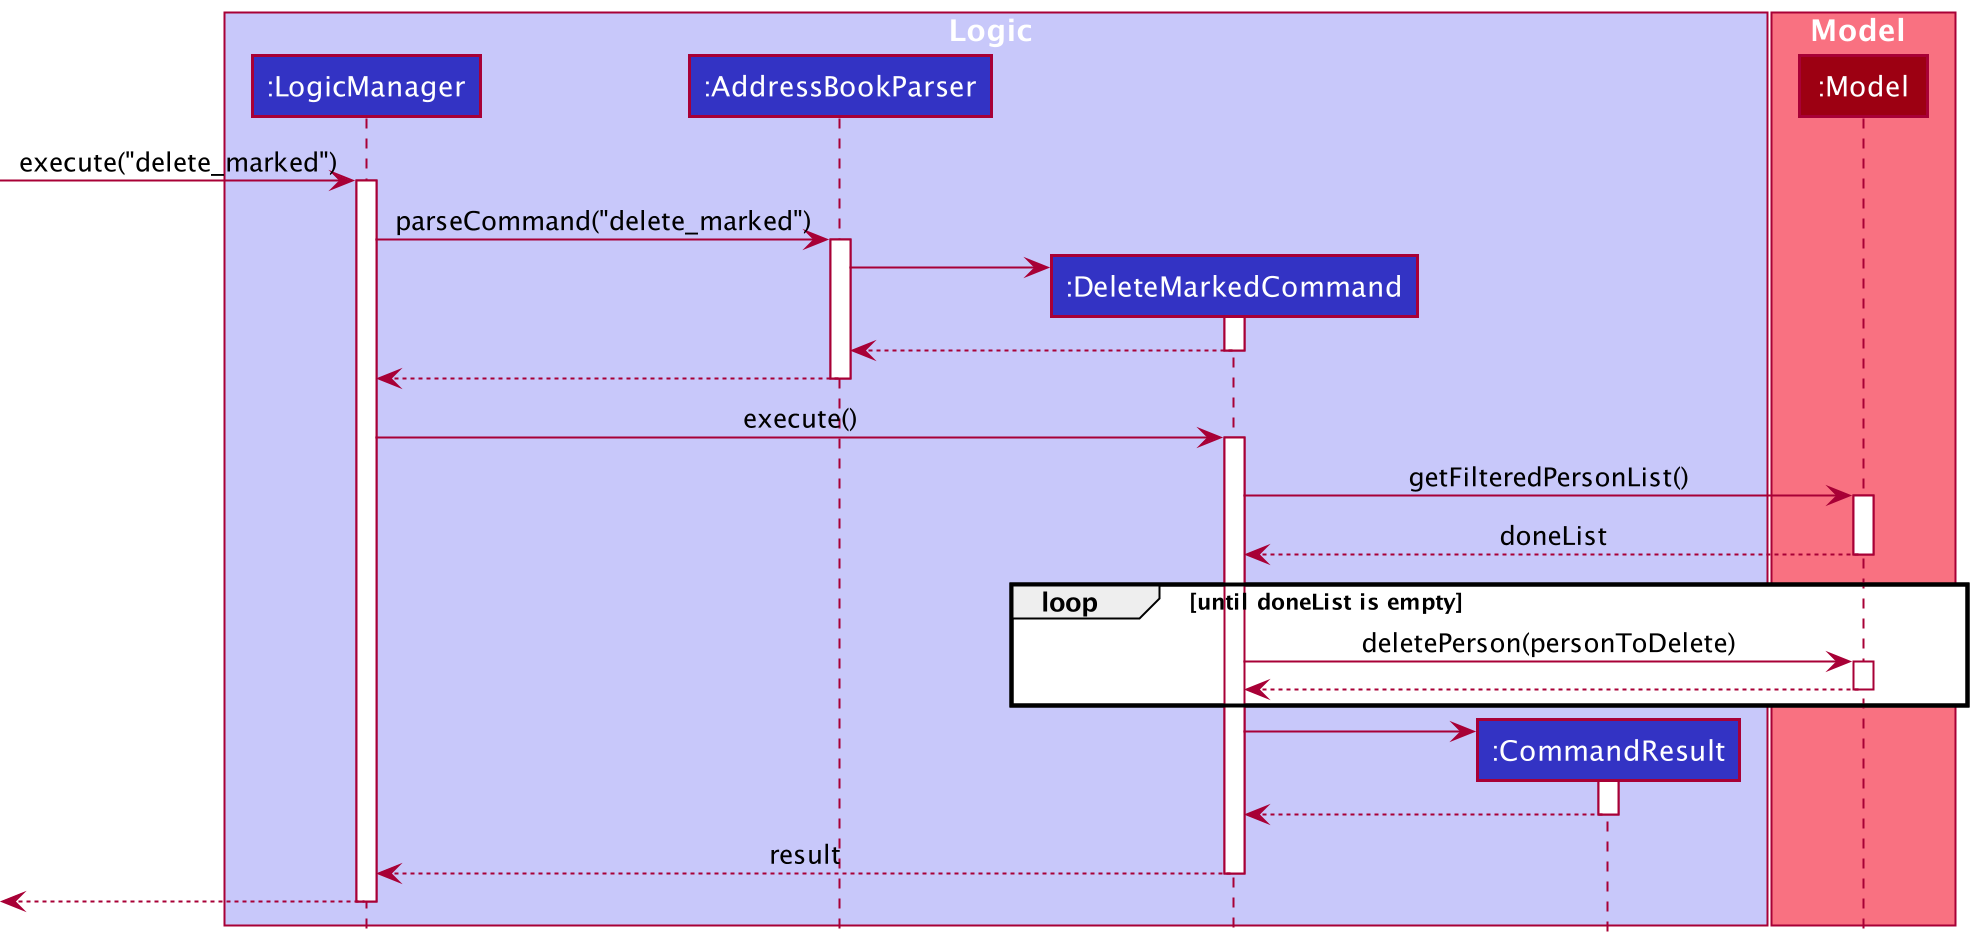

The diagram above was rendered by PlantUML. Its source (embedded in the PNG):
@startuml
!include style.puml

box Logic LOGIC_COLOR_T1
participant ":LogicManager" as LogicManager LOGIC_COLOR
participant ":AddressBookParser" as AddressBookParser LOGIC_COLOR
participant ":DeleteMarkedCommand" as DeleteMarkedCommand LOGIC_COLOR
participant ":CommandResult" as CommandResult LOGIC_COLOR
end box

box Model MODEL_COLOR_T1
participant ":Model" as Model MODEL_COLOR
end box

[-> LogicManager : execute("delete_marked")
activate LogicManager

LogicManager -> AddressBookParser : parseCommand("delete_marked")
activate AddressBookParser
create DeleteMarkedCommand
AddressBookParser -> DeleteMarkedCommand
activate DeleteMarkedCommand
DeleteMarkedCommand --> AddressBookParser
deactivate DeleteMarkedCommand
AddressBookParser --> LogicManager
deactivate AddressBookParser

LogicManager -> DeleteMarkedCommand: execute()
activate DeleteMarkedCommand


DeleteMarkedCommand -> Model: getFilteredPersonList()
activate Model
Model --> DeleteMarkedCommand: doneList
deactivate Model

loop until doneList is empty
    DeleteMarkedCommand -> Model: deletePerson(personToDelete)
    activate Model
    Model --> DeleteMarkedCommand:
    deactivate Model
end

create CommandResult
DeleteMarkedCommand -> CommandResult
activate CommandResult
CommandResult --> DeleteMarkedCommand
deactivate CommandResult

DeleteMarkedCommand --> LogicManager: result
deactivate DeleteMarkedCommand



[<--LogicManager
deactivate LogicManager
@enduml